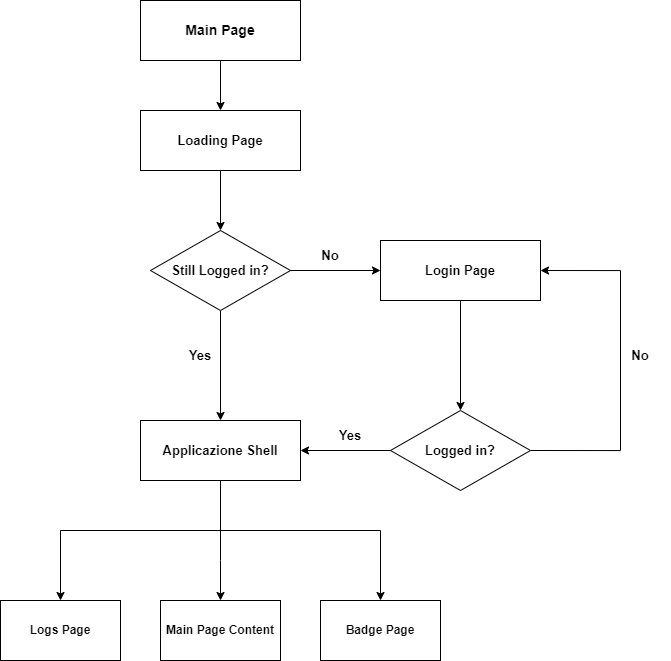

The diagram above was exported from draw.io. Its source (the exported page's mxGraphModel, read from the mxfile embedded in the PNG):
<mxGraphModel dx="1384" dy="823" grid="1" gridSize="10" guides="1" tooltips="1" connect="1" arrows="1" fold="1" page="1" pageScale="1" pageWidth="1169" pageHeight="1654" math="0" shadow="0">
  <root>
    <mxCell id="WIyWlLk6GJQsqaUBKTNV-0" />
    <mxCell id="WIyWlLk6GJQsqaUBKTNV-1" parent="WIyWlLk6GJQsqaUBKTNV-0" />
    <mxCell id="ZcpayzLBEBW738jBz903-2" value="&lt;h3&gt;Main Page&lt;/h3&gt;" style="rounded=0;whiteSpace=wrap;html=1;" parent="WIyWlLk6GJQsqaUBKTNV-1" vertex="1">
      <mxGeometry x="160" y="80" width="160" height="60" as="geometry" />
    </mxCell>
    <mxCell id="ZcpayzLBEBW738jBz903-3" value="" style="endArrow=classic;html=1;rounded=0;fontSize=13;exitX=0.5;exitY=1;exitDx=0;exitDy=0;" parent="WIyWlLk6GJQsqaUBKTNV-1" source="ZcpayzLBEBW738jBz903-2" edge="1">
      <mxGeometry width="50" height="50" relative="1" as="geometry">
        <mxPoint x="230" y="330" as="sourcePoint" />
        <mxPoint x="240" y="190" as="targetPoint" />
      </mxGeometry>
    </mxCell>
    <mxCell id="ZcpayzLBEBW738jBz903-11" style="edgeStyle=orthogonalEdgeStyle;rounded=0;orthogonalLoop=1;jettySize=auto;html=1;exitX=0.5;exitY=1;exitDx=0;exitDy=0;fontSize=13;entryX=0.5;entryY=0;entryDx=0;entryDy=0;" parent="WIyWlLk6GJQsqaUBKTNV-1" source="ZcpayzLBEBW738jBz903-4" target="ZcpayzLBEBW738jBz903-13" edge="1">
      <mxGeometry relative="1" as="geometry">
        <mxPoint x="240.17647058823536" y="450" as="targetPoint" />
      </mxGeometry>
    </mxCell>
    <mxCell id="ZcpayzLBEBW738jBz903-4" value="&lt;h4&gt;Still Logged in?&lt;/h4&gt;" style="rhombus;whiteSpace=wrap;html=1;fontSize=13;" parent="WIyWlLk6GJQsqaUBKTNV-1" vertex="1">
      <mxGeometry x="170" y="310" width="140" height="80" as="geometry" />
    </mxCell>
    <mxCell id="ZcpayzLBEBW738jBz903-6" style="edgeStyle=orthogonalEdgeStyle;rounded=0;orthogonalLoop=1;jettySize=auto;html=1;exitX=0.5;exitY=1;exitDx=0;exitDy=0;entryX=0.5;entryY=0;entryDx=0;entryDy=0;fontSize=13;" parent="WIyWlLk6GJQsqaUBKTNV-1" source="ZcpayzLBEBW738jBz903-5" target="ZcpayzLBEBW738jBz903-4" edge="1">
      <mxGeometry relative="1" as="geometry" />
    </mxCell>
    <mxCell id="ZcpayzLBEBW738jBz903-5" value="&lt;h4&gt;Loading Page&lt;/h4&gt;" style="rounded=0;whiteSpace=wrap;html=1;fontSize=13;" parent="WIyWlLk6GJQsqaUBKTNV-1" vertex="1">
      <mxGeometry x="160" y="190" width="160" height="60" as="geometry" />
    </mxCell>
    <mxCell id="ZcpayzLBEBW738jBz903-7" value="" style="endArrow=classic;html=1;rounded=0;fontSize=13;" parent="WIyWlLk6GJQsqaUBKTNV-1" edge="1">
      <mxGeometry width="50" height="50" relative="1" as="geometry">
        <mxPoint x="310" y="350" as="sourcePoint" />
        <mxPoint x="400" y="350" as="targetPoint" />
      </mxGeometry>
    </mxCell>
    <mxCell id="ZcpayzLBEBW738jBz903-8" value="&lt;b&gt;No&lt;/b&gt;" style="text;html=1;strokeColor=none;fillColor=none;align=center;verticalAlign=middle;whiteSpace=wrap;rounded=0;fontSize=13;" parent="WIyWlLk6GJQsqaUBKTNV-1" vertex="1">
      <mxGeometry x="320" y="320" width="60" height="30" as="geometry" />
    </mxCell>
    <mxCell id="ZcpayzLBEBW738jBz903-9" value="&lt;h4&gt;Login Page&lt;/h4&gt;" style="rounded=0;whiteSpace=wrap;html=1;fontSize=13;" parent="WIyWlLk6GJQsqaUBKTNV-1" vertex="1">
      <mxGeometry x="400" y="320" width="160" height="60" as="geometry" />
    </mxCell>
    <mxCell id="ZcpayzLBEBW738jBz903-12" value="&lt;h4&gt;Yes&lt;/h4&gt;" style="text;html=1;strokeColor=none;fillColor=none;align=center;verticalAlign=middle;whiteSpace=wrap;rounded=0;fontSize=13;" parent="WIyWlLk6GJQsqaUBKTNV-1" vertex="1">
      <mxGeometry x="190" y="420" width="60" height="30" as="geometry" />
    </mxCell>
    <mxCell id="ZcpayzLBEBW738jBz903-13" value="&lt;h4&gt;Applicazione Shell&lt;/h4&gt;" style="rounded=0;whiteSpace=wrap;html=1;fontSize=13;" parent="WIyWlLk6GJQsqaUBKTNV-1" vertex="1">
      <mxGeometry x="160" y="500" width="160" height="60" as="geometry" />
    </mxCell>
    <mxCell id="ZcpayzLBEBW738jBz903-17" style="edgeStyle=orthogonalEdgeStyle;rounded=0;orthogonalLoop=1;jettySize=auto;html=1;exitX=1;exitY=0.5;exitDx=0;exitDy=0;fontSize=13;entryX=1;entryY=0.5;entryDx=0;entryDy=0;" parent="WIyWlLk6GJQsqaUBKTNV-1" source="ZcpayzLBEBW738jBz903-14" target="ZcpayzLBEBW738jBz903-9" edge="1">
      <mxGeometry relative="1" as="geometry">
        <mxPoint x="640" y="350" as="targetPoint" />
        <Array as="points">
          <mxPoint x="640" y="530" />
          <mxPoint x="640" y="350" />
        </Array>
      </mxGeometry>
    </mxCell>
    <mxCell id="ZcpayzLBEBW738jBz903-14" value="&lt;h4&gt;Logged in?&lt;/h4&gt;" style="rhombus;whiteSpace=wrap;html=1;fontSize=13;" parent="WIyWlLk6GJQsqaUBKTNV-1" vertex="1">
      <mxGeometry x="410" y="490" width="140" height="80" as="geometry" />
    </mxCell>
    <mxCell id="ZcpayzLBEBW738jBz903-15" value="" style="endArrow=classic;html=1;rounded=0;fontSize=13;exitX=0;exitY=0.5;exitDx=0;exitDy=0;entryX=1;entryY=0.5;entryDx=0;entryDy=0;" parent="WIyWlLk6GJQsqaUBKTNV-1" source="ZcpayzLBEBW738jBz903-14" target="ZcpayzLBEBW738jBz903-13" edge="1">
      <mxGeometry width="50" height="50" relative="1" as="geometry">
        <mxPoint x="470" y="440" as="sourcePoint" />
        <mxPoint x="520" y="390" as="targetPoint" />
      </mxGeometry>
    </mxCell>
    <mxCell id="ZcpayzLBEBW738jBz903-16" value="" style="endArrow=classic;html=1;rounded=0;fontSize=13;exitX=0.5;exitY=1;exitDx=0;exitDy=0;entryX=0.5;entryY=0;entryDx=0;entryDy=0;" parent="WIyWlLk6GJQsqaUBKTNV-1" source="ZcpayzLBEBW738jBz903-9" target="ZcpayzLBEBW738jBz903-14" edge="1">
      <mxGeometry width="50" height="50" relative="1" as="geometry">
        <mxPoint x="470" y="440" as="sourcePoint" />
        <mxPoint x="520" y="390" as="targetPoint" />
      </mxGeometry>
    </mxCell>
    <mxCell id="ZcpayzLBEBW738jBz903-18" value="&lt;h4&gt;No&lt;/h4&gt;" style="text;html=1;strokeColor=none;fillColor=none;align=center;verticalAlign=middle;whiteSpace=wrap;rounded=0;fontSize=13;" parent="WIyWlLk6GJQsqaUBKTNV-1" vertex="1">
      <mxGeometry x="630" y="420" width="60" height="30" as="geometry" />
    </mxCell>
    <mxCell id="ZcpayzLBEBW738jBz903-19" value="&lt;h4&gt;Yes&lt;/h4&gt;" style="text;html=1;strokeColor=none;fillColor=none;align=center;verticalAlign=middle;whiteSpace=wrap;rounded=0;fontSize=13;" parent="WIyWlLk6GJQsqaUBKTNV-1" vertex="1">
      <mxGeometry x="340" y="500" width="60" height="30" as="geometry" />
    </mxCell>
    <mxCell id="cyP8ahHvmuGZhfTWbj7h-2" value="" style="endArrow=none;html=1;rounded=0;entryX=0.5;entryY=1;entryDx=0;entryDy=0;" edge="1" parent="WIyWlLk6GJQsqaUBKTNV-1" target="ZcpayzLBEBW738jBz903-13">
      <mxGeometry width="50" height="50" relative="1" as="geometry">
        <mxPoint x="240" y="640" as="sourcePoint" />
        <mxPoint x="420" y="670" as="targetPoint" />
        <Array as="points" />
      </mxGeometry>
    </mxCell>
    <mxCell id="cyP8ahHvmuGZhfTWbj7h-3" value="" style="endArrow=classic;html=1;rounded=0;" edge="1" parent="WIyWlLk6GJQsqaUBKTNV-1">
      <mxGeometry width="50" height="50" relative="1" as="geometry">
        <mxPoint x="240" y="640" as="sourcePoint" />
        <mxPoint x="240" y="680" as="targetPoint" />
      </mxGeometry>
    </mxCell>
    <mxCell id="cyP8ahHvmuGZhfTWbj7h-4" value="" style="endArrow=classic;html=1;rounded=0;" edge="1" parent="WIyWlLk6GJQsqaUBKTNV-1">
      <mxGeometry width="50" height="50" relative="1" as="geometry">
        <mxPoint x="240" y="610" as="sourcePoint" />
        <mxPoint x="400" y="680" as="targetPoint" />
        <Array as="points">
          <mxPoint x="400" y="610" />
        </Array>
      </mxGeometry>
    </mxCell>
    <mxCell id="cyP8ahHvmuGZhfTWbj7h-5" value="" style="endArrow=classic;html=1;rounded=0;" edge="1" parent="WIyWlLk6GJQsqaUBKTNV-1">
      <mxGeometry width="50" height="50" relative="1" as="geometry">
        <mxPoint x="240" y="610" as="sourcePoint" />
        <mxPoint x="80" y="680" as="targetPoint" />
        <Array as="points">
          <mxPoint x="80" y="610" />
        </Array>
      </mxGeometry>
    </mxCell>
    <mxCell id="cyP8ahHvmuGZhfTWbj7h-8" value="&lt;h4&gt;Main Page Content&lt;/h4&gt;" style="rounded=0;whiteSpace=wrap;html=1;" vertex="1" parent="WIyWlLk6GJQsqaUBKTNV-1">
      <mxGeometry x="180" y="680" width="120" height="60" as="geometry" />
    </mxCell>
    <mxCell id="cyP8ahHvmuGZhfTWbj7h-9" value="&lt;h4&gt;Badge Page&lt;/h4&gt;" style="rounded=0;whiteSpace=wrap;html=1;" vertex="1" parent="WIyWlLk6GJQsqaUBKTNV-1">
      <mxGeometry x="340" y="680" width="120" height="60" as="geometry" />
    </mxCell>
    <mxCell id="cyP8ahHvmuGZhfTWbj7h-10" value="&lt;h4&gt;Logs Page&lt;/h4&gt;" style="rounded=0;whiteSpace=wrap;html=1;" vertex="1" parent="WIyWlLk6GJQsqaUBKTNV-1">
      <mxGeometry x="20" y="680" width="120" height="60" as="geometry" />
    </mxCell>
  </root>
</mxGraphModel>